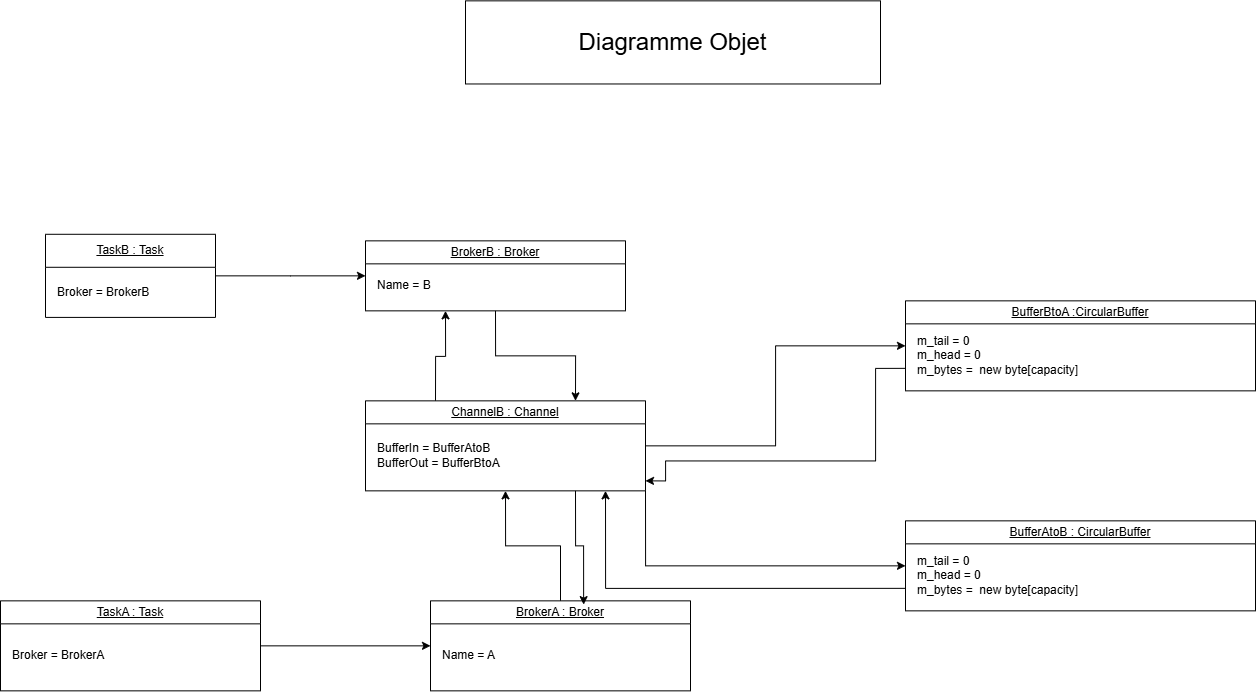

The diagram above was exported from draw.io. Its source (the exported page's mxGraphModel, read from the mxfile embedded in the PNG):
<mxGraphModel dx="1827" dy="769" grid="1" gridSize="10" guides="1" tooltips="1" connect="1" arrows="1" fold="1" page="1" pageScale="1" pageWidth="827" pageHeight="1169" math="0" shadow="0">
  <root>
    <mxCell id="0" />
    <mxCell id="1" parent="0" />
    <mxCell id="IWzRsNFP3fqQFvm7eAV8-9" edge="1" parent="1" source="qGXwWi9NXZBpcXjZmH9c-1" style="edgeStyle=orthogonalEdgeStyle;rounded=0;orthogonalLoop=1;jettySize=auto;html=1;exitX=0;exitY=0.75;exitDx=0;exitDy=0;">
      <mxGeometry relative="1" as="geometry">
        <mxPoint x="780" y="570" as="targetPoint" />
      </mxGeometry>
    </mxCell>
    <mxCell id="qGXwWi9NXZBpcXjZmH9c-1" parent="1" style="swimlane;whiteSpace=wrap;html=1;" value="&lt;span style=&quot;font-weight: normal;&quot;&gt;&lt;u&gt;BufferAtoB : CircularBuffer&lt;/u&gt;&lt;/span&gt;" vertex="1">
      <mxGeometry height="90" width="350" x="1080" y="600" as="geometry" />
    </mxCell>
    <mxCell id="qGXwWi9NXZBpcXjZmH9c-3" parent="qGXwWi9NXZBpcXjZmH9c-1" style="text;html=1;whiteSpace=wrap;strokeColor=none;fillColor=none;align=left;verticalAlign=middle;rounded=0;" value="m_tail = 0&lt;div&gt;m_head = 0&lt;/div&gt;&lt;div&gt;m_bytes =&amp;nbsp;&amp;nbsp;new byte[capacity]&lt;/div&gt;" vertex="1">
      <mxGeometry height="30" width="230" x="10" y="40" as="geometry" />
    </mxCell>
    <mxCell id="qGXwWi9NXZBpcXjZmH9c-28" edge="1" parent="1" source="qGXwWi9NXZBpcXjZmH9c-10" style="edgeStyle=orthogonalEdgeStyle;rounded=0;orthogonalLoop=1;jettySize=auto;html=1;exitX=0.5;exitY=1;exitDx=0;exitDy=0;entryX=0.75;entryY=0;entryDx=0;entryDy=0;" target="qGXwWi9NXZBpcXjZmH9c-18">
      <mxGeometry relative="1" as="geometry" />
    </mxCell>
    <mxCell id="qGXwWi9NXZBpcXjZmH9c-10" parent="1" style="swimlane;whiteSpace=wrap;html=1;" value="&lt;span style=&quot;font-weight: normal;&quot;&gt;&lt;u&gt;BrokerB : Broker&lt;/u&gt;&lt;/span&gt;" vertex="1">
      <mxGeometry height="70" width="260" x="540" y="320" as="geometry" />
    </mxCell>
    <mxCell id="qGXwWi9NXZBpcXjZmH9c-11" parent="qGXwWi9NXZBpcXjZmH9c-10" style="text;html=1;whiteSpace=wrap;strokeColor=none;fillColor=none;align=left;verticalAlign=middle;rounded=0;" value="Name = B" vertex="1">
      <mxGeometry height="30" width="120" x="10" y="30" as="geometry" />
    </mxCell>
    <mxCell id="IWzRsNFP3fqQFvm7eAV8-4" edge="1" parent="1" source="qGXwWi9NXZBpcXjZmH9c-15" style="edgeStyle=orthogonalEdgeStyle;rounded=0;orthogonalLoop=1;jettySize=auto;html=1;entryX=0.5;entryY=1;entryDx=0;entryDy=0;" target="qGXwWi9NXZBpcXjZmH9c-18">
      <mxGeometry relative="1" as="geometry" />
    </mxCell>
    <mxCell id="qGXwWi9NXZBpcXjZmH9c-15" parent="1" style="swimlane;whiteSpace=wrap;html=1;" value="&lt;span style=&quot;font-weight: normal;&quot;&gt;&lt;u&gt;BrokerA : Broker&lt;/u&gt;&lt;/span&gt;" vertex="1">
      <mxGeometry height="90" width="260" x="605" y="680" as="geometry" />
    </mxCell>
    <mxCell id="qGXwWi9NXZBpcXjZmH9c-16" parent="qGXwWi9NXZBpcXjZmH9c-15" style="text;html=1;whiteSpace=wrap;strokeColor=none;fillColor=none;align=left;verticalAlign=middle;rounded=0;" value="Name = A" vertex="1">
      <mxGeometry height="30" width="120" x="10" y="40" as="geometry" />
    </mxCell>
    <mxCell id="IWzRsNFP3fqQFvm7eAV8-5" edge="1" parent="1" source="qGXwWi9NXZBpcXjZmH9c-18" style="edgeStyle=orthogonalEdgeStyle;rounded=0;orthogonalLoop=1;jettySize=auto;html=1;exitX=1;exitY=0.5;exitDx=0;exitDy=0;entryX=0;entryY=0.5;entryDx=0;entryDy=0;" target="qGXwWi9NXZBpcXjZmH9c-29">
      <mxGeometry relative="1" as="geometry" />
    </mxCell>
    <mxCell id="IWzRsNFP3fqQFvm7eAV8-8" edge="1" parent="1" source="qGXwWi9NXZBpcXjZmH9c-18" style="edgeStyle=orthogonalEdgeStyle;rounded=0;orthogonalLoop=1;jettySize=auto;html=1;exitX=1;exitY=1;exitDx=0;exitDy=0;entryX=0;entryY=0.5;entryDx=0;entryDy=0;" target="qGXwWi9NXZBpcXjZmH9c-1">
      <mxGeometry relative="1" as="geometry" />
    </mxCell>
    <mxCell id="IWzRsNFP3fqQFvm7eAV8-11" edge="1" parent="1" source="qGXwWi9NXZBpcXjZmH9c-18" style="edgeStyle=orthogonalEdgeStyle;rounded=0;orthogonalLoop=1;jettySize=auto;html=1;exitX=0.25;exitY=0;exitDx=0;exitDy=0;">
      <mxGeometry relative="1" as="geometry">
        <mxPoint x="620" y="390" as="targetPoint" />
      </mxGeometry>
    </mxCell>
    <mxCell id="qGXwWi9NXZBpcXjZmH9c-18" parent="1" style="swimlane;whiteSpace=wrap;html=1;startSize=23;" value="&lt;span style=&quot;font-weight: normal;&quot;&gt;&lt;u&gt;ChannelB : Channel&lt;/u&gt;&lt;/span&gt;" vertex="1">
      <mxGeometry height="90" width="280" x="540" y="480" as="geometry" />
    </mxCell>
    <mxCell id="qGXwWi9NXZBpcXjZmH9c-19" parent="qGXwWi9NXZBpcXjZmH9c-18" style="text;html=1;whiteSpace=wrap;strokeColor=none;fillColor=none;align=left;verticalAlign=middle;rounded=0;" value="BufferIn = BufferAtoB&lt;div&gt;BufferOut = BufferBtoA&lt;/div&gt;" vertex="1">
      <mxGeometry height="30" width="165" x="10" y="40" as="geometry" />
    </mxCell>
    <mxCell id="qGXwWi9NXZBpcXjZmH9c-24" edge="1" parent="1" source="qGXwWi9NXZBpcXjZmH9c-22" style="edgeStyle=orthogonalEdgeStyle;rounded=0;orthogonalLoop=1;jettySize=auto;html=1;entryX=0;entryY=0.5;entryDx=0;entryDy=0;" target="qGXwWi9NXZBpcXjZmH9c-15">
      <mxGeometry relative="1" as="geometry">
        <mxPoint x="300.0000000000002" y="895" as="targetPoint" />
      </mxGeometry>
    </mxCell>
    <mxCell id="qGXwWi9NXZBpcXjZmH9c-22" parent="1" style="swimlane;whiteSpace=wrap;html=1;" value="&lt;u style=&quot;font-weight: 400;&quot;&gt;TaskA : Task&lt;/u&gt;" vertex="1">
      <mxGeometry height="90" width="260" x="175" y="680" as="geometry" />
    </mxCell>
    <mxCell id="qGXwWi9NXZBpcXjZmH9c-23" parent="qGXwWi9NXZBpcXjZmH9c-22" style="text;html=1;whiteSpace=wrap;strokeColor=none;fillColor=none;align=left;verticalAlign=middle;rounded=0;" value="Broker = BrokerA" vertex="1">
      <mxGeometry height="30" width="120" x="10" y="40" as="geometry" />
    </mxCell>
    <mxCell id="qGXwWi9NXZBpcXjZmH9c-27" edge="1" parent="1" source="qGXwWi9NXZBpcXjZmH9c-25" style="edgeStyle=orthogonalEdgeStyle;rounded=0;orthogonalLoop=1;jettySize=auto;html=1;entryX=0;entryY=0.5;entryDx=0;entryDy=0;" target="qGXwWi9NXZBpcXjZmH9c-10">
      <mxGeometry relative="1" as="geometry" />
    </mxCell>
    <mxCell id="qGXwWi9NXZBpcXjZmH9c-25" parent="1" style="swimlane;whiteSpace=wrap;html=1;startSize=33;" value="&lt;span style=&quot;font-weight: normal;&quot;&gt;&lt;u&gt;TaskB : Task&lt;/u&gt;&lt;/span&gt;" vertex="1">
      <mxGeometry height="83.12" width="170" x="220" y="313.44" as="geometry" />
    </mxCell>
    <mxCell id="IWzRsNFP3fqQFvm7eAV8-2" parent="qGXwWi9NXZBpcXjZmH9c-25" style="text;html=1;whiteSpace=wrap;strokeColor=none;fillColor=none;align=left;verticalAlign=middle;rounded=0;" value="Broker = BrokerB" vertex="1">
      <mxGeometry height="30" width="120" x="10" y="43.120000000000005" as="geometry" />
    </mxCell>
    <mxCell id="IWzRsNFP3fqQFvm7eAV8-6" edge="1" parent="1" source="qGXwWi9NXZBpcXjZmH9c-29" style="edgeStyle=orthogonalEdgeStyle;rounded=0;orthogonalLoop=1;jettySize=auto;html=1;exitX=0;exitY=0.75;exitDx=0;exitDy=0;">
      <mxGeometry relative="1" as="geometry">
        <Array as="points">
          <mxPoint x="1050" y="447.53" />
          <mxPoint x="1050" y="540.05" />
          <mxPoint x="840" y="540.05" />
          <mxPoint x="840" y="560.05" />
        </Array>
        <mxPoint x="820" y="560" as="targetPoint" />
      </mxGeometry>
    </mxCell>
    <mxCell id="qGXwWi9NXZBpcXjZmH9c-29" parent="1" style="swimlane;whiteSpace=wrap;html=1;" value="&lt;span style=&quot;font-weight: normal;&quot;&gt;&lt;u&gt;BufferBtoA :CircularBuffer&lt;/u&gt;&lt;/span&gt;" vertex="1">
      <mxGeometry height="90" width="350" x="1080" y="380" as="geometry" />
    </mxCell>
    <mxCell id="qGXwWi9NXZBpcXjZmH9c-30" parent="qGXwWi9NXZBpcXjZmH9c-29" style="text;html=1;whiteSpace=wrap;strokeColor=none;fillColor=none;align=left;verticalAlign=middle;rounded=0;" value="m_tail = 0&lt;div&gt;m_head = 0&lt;/div&gt;&lt;div&gt;m_bytes =&amp;nbsp;&amp;nbsp;new byte[capacity]&lt;/div&gt;" vertex="1">
      <mxGeometry height="30" width="220" x="10" y="40" as="geometry" />
    </mxCell>
    <mxCell id="IWzRsNFP3fqQFvm7eAV8-7" edge="1" parent="1" source="qGXwWi9NXZBpcXjZmH9c-18" style="edgeStyle=orthogonalEdgeStyle;rounded=0;orthogonalLoop=1;jettySize=auto;html=1;exitX=0.75;exitY=1;exitDx=0;exitDy=0;entryX=0.589;entryY=0.042;entryDx=0;entryDy=0;entryPerimeter=0;" target="qGXwWi9NXZBpcXjZmH9c-15">
      <mxGeometry relative="1" as="geometry" />
    </mxCell>
    <mxCell id="IWzRsNFP3fqQFvm7eAV8-12" parent="1" style="rounded=0;whiteSpace=wrap;html=1;" value="&lt;font style=&quot;font-size: 24px;&quot;&gt;Diagramme Objet&lt;/font&gt;" vertex="1">
      <mxGeometry height="83.12" width="415" x="640" y="80" as="geometry" />
    </mxCell>
  </root>
</mxGraphModel>